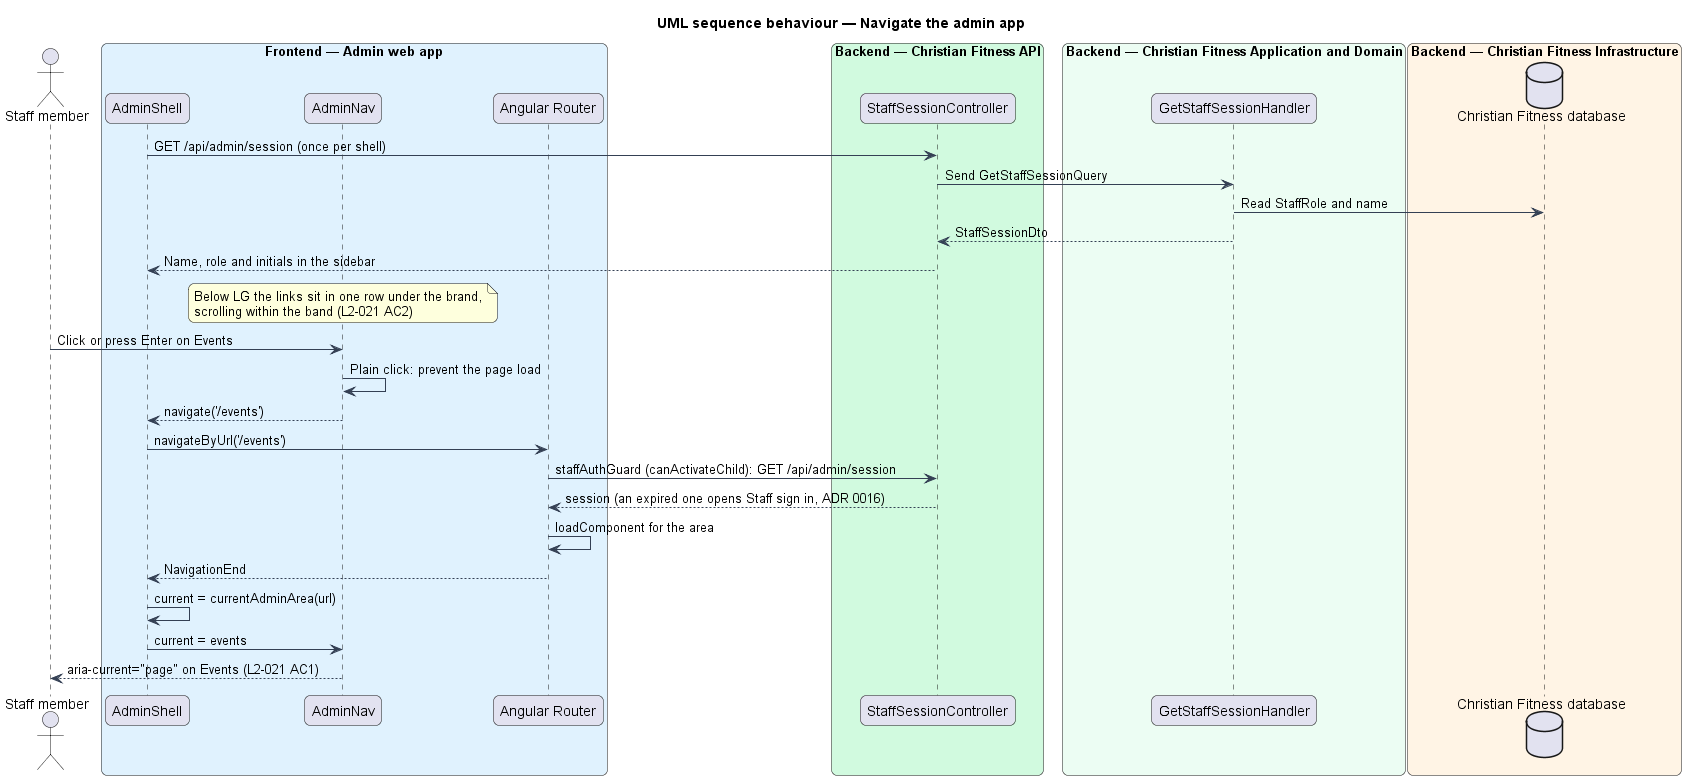

The diagram above was rendered by PlantUML. Its source (embedded in the PNG):
@startuml
title UML sequence behaviour — Navigate the admin app
skinparam backgroundColor #FFFFFF
skinparam shadowing false
skinparam roundcorner 12
skinparam defaultFontName Arial
skinparam ArrowColor #344054
skinparam rectangle {
  BorderColor #344054
  FontColor #101828
}
skinparam package {
  BorderColor #667085
  FontColor #101828
  BackgroundColor #F9FAFB
}
actor "Staff member" as actor
box "Frontend — Admin web app" #E0F2FE
  participant "AdminShell" as shell
  participant "AdminNav" as nav
  participant "Angular Router" as router
end box
box "Backend — Christian Fitness API" #D1FADF
  participant "StaffSessionController" as ctrl
end box
box "Backend — Christian Fitness Application and Domain" #ECFDF3
  participant "GetStaffSessionHandler" as handler
end box
box "Backend — Christian Fitness Infrastructure" #FFF4E5
  database "Christian Fitness database" as db
end box
shell -> ctrl : GET /api/admin/session (once per shell)
ctrl -> handler : Send GetStaffSessionQuery
handler -> db : Read StaffRole and name
handler --> ctrl : StaffSessionDto
ctrl --> shell : Name, role and initials in the sidebar
note over nav : Below LG the links sit in one row under the brand,\nscrolling within the band (L2-021 AC2)
actor -> nav : Click or press Enter on Events
nav -> nav : Plain click: prevent the page load
nav --> shell : navigate('/events')
shell -> router : navigateByUrl('/events')
router -> ctrl : staffAuthGuard (canActivateChild): GET /api/admin/session
ctrl --> router : session (an expired one opens Staff sign in, ADR 0016)
router -> router : loadComponent for the area
router --> shell : NavigationEnd
shell -> shell : current = currentAdminArea(url)
shell -> nav : current = events
nav --> actor : aria-current="page" on Events (L2-021 AC1)
@enduml